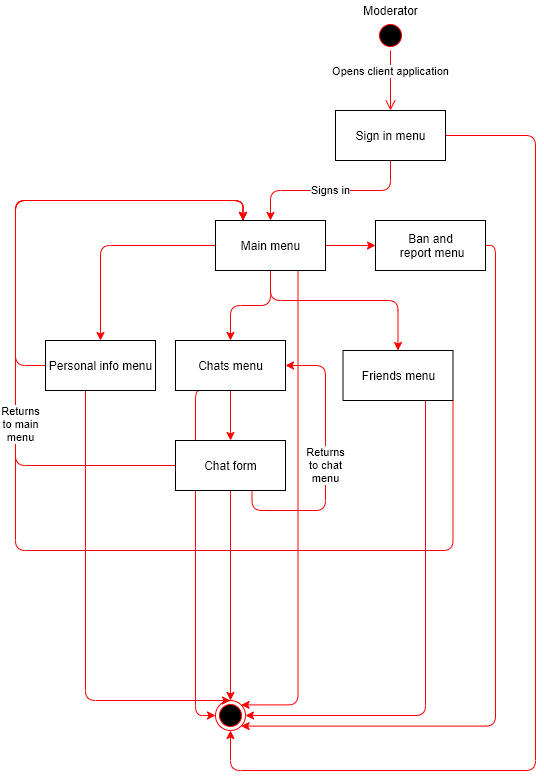

The diagram above was exported from draw.io. Its source (the exported page's mxGraphModel, read from the mxfile embedded in the PNG):
<mxGraphModel dx="1422" dy="845" grid="1" gridSize="10" guides="1" tooltips="1" connect="1" arrows="1" fold="1" page="1" pageScale="1" pageWidth="827" pageHeight="1169" math="0" shadow="0">
  <root>
    <mxCell id="0" />
    <mxCell id="1" parent="0" />
    <mxCell id="7m0TVI_GmFxQsG6RyMwN-1" value="Opens client application" style="edgeStyle=orthogonalEdgeStyle;html=1;verticalAlign=bottom;endArrow=open;endSize=8;strokeColor=#ff0000;entryX=0.5;entryY=0;entryDx=0;entryDy=0;" parent="1" source="7m0TVI_GmFxQsG6RyMwN-3" target="7m0TVI_GmFxQsG6RyMwN-8" edge="1">
      <mxGeometry relative="1" as="geometry">
        <mxPoint x="435" y="130" as="targetPoint" />
      </mxGeometry>
    </mxCell>
    <mxCell id="7m0TVI_GmFxQsG6RyMwN-2" value="" style="group" parent="1" vertex="1" connectable="0">
      <mxGeometry x="415" y="20" width="55" height="50" as="geometry" />
    </mxCell>
    <mxCell id="7m0TVI_GmFxQsG6RyMwN-3" value="" style="ellipse;html=1;shape=startState;fillColor=#000000;strokeColor=#ff0000;" parent="7m0TVI_GmFxQsG6RyMwN-2" vertex="1">
      <mxGeometry x="5" y="20" width="30" height="30" as="geometry" />
    </mxCell>
    <mxCell id="7m0TVI_GmFxQsG6RyMwN-4" value="Moderator" style="text;html=1;align=center;verticalAlign=middle;resizable=0;points=[];autosize=1;" parent="7m0TVI_GmFxQsG6RyMwN-2" vertex="1">
      <mxGeometry x="-15" width="70" height="20" as="geometry" />
    </mxCell>
    <mxCell id="7m0TVI_GmFxQsG6RyMwN-5" value="Signs in" style="edgeStyle=orthogonalEdgeStyle;rounded=1;orthogonalLoop=1;jettySize=auto;html=1;entryX=0.5;entryY=0;entryDx=0;entryDy=0;strokeColor=#FF0000;exitX=0.5;exitY=1;exitDx=0;exitDy=0;" parent="1" source="7m0TVI_GmFxQsG6RyMwN-8" target="7m0TVI_GmFxQsG6RyMwN-13" edge="1">
      <mxGeometry relative="1" as="geometry" />
    </mxCell>
    <mxCell id="7m0TVI_GmFxQsG6RyMwN-7" style="edgeStyle=orthogonalEdgeStyle;rounded=1;orthogonalLoop=1;jettySize=auto;html=1;entryX=0.5;entryY=1;entryDx=0;entryDy=0;strokeColor=#FF0000;" parent="1" source="7m0TVI_GmFxQsG6RyMwN-8" target="7m0TVI_GmFxQsG6RyMwN-31" edge="1">
      <mxGeometry relative="1" as="geometry">
        <Array as="points">
          <mxPoint x="580" y="155" />
          <mxPoint x="580" y="790" />
          <mxPoint x="275" y="790" />
        </Array>
      </mxGeometry>
    </mxCell>
    <mxCell id="7m0TVI_GmFxQsG6RyMwN-8" value="Sign in menu" style="html=1;" parent="1" vertex="1">
      <mxGeometry x="380" y="130" width="110" height="50" as="geometry" />
    </mxCell>
    <mxCell id="7m0TVI_GmFxQsG6RyMwN-9" value="" style="edgeStyle=orthogonalEdgeStyle;rounded=1;orthogonalLoop=1;jettySize=auto;html=1;entryX=0.5;entryY=0;entryDx=0;entryDy=0;strokeColor=#FF0000;" parent="1" source="7m0TVI_GmFxQsG6RyMwN-13" target="7m0TVI_GmFxQsG6RyMwN-19" edge="1">
      <mxGeometry relative="1" as="geometry" />
    </mxCell>
    <mxCell id="7m0TVI_GmFxQsG6RyMwN-10" value="" style="edgeStyle=orthogonalEdgeStyle;rounded=1;orthogonalLoop=1;jettySize=auto;html=1;entryX=0.5;entryY=0;entryDx=0;entryDy=0;strokeColor=#FF0000;" parent="1" source="7m0TVI_GmFxQsG6RyMwN-13" target="7m0TVI_GmFxQsG6RyMwN-22" edge="1">
      <mxGeometry relative="1" as="geometry" />
    </mxCell>
    <mxCell id="7m0TVI_GmFxQsG6RyMwN-11" style="edgeStyle=orthogonalEdgeStyle;rounded=1;orthogonalLoop=1;jettySize=auto;html=1;entryX=0.5;entryY=0;entryDx=0;entryDy=0;strokeColor=#FF0000;" parent="1" source="7m0TVI_GmFxQsG6RyMwN-13" target="7m0TVI_GmFxQsG6RyMwN-25" edge="1">
      <mxGeometry relative="1" as="geometry">
        <Array as="points">
          <mxPoint x="315" y="320" />
          <mxPoint x="443" y="320" />
        </Array>
      </mxGeometry>
    </mxCell>
    <mxCell id="7m0TVI_GmFxQsG6RyMwN-12" style="edgeStyle=orthogonalEdgeStyle;rounded=1;orthogonalLoop=1;jettySize=auto;html=1;exitX=0.75;exitY=1;exitDx=0;exitDy=0;entryX=1;entryY=0;entryDx=0;entryDy=0;strokeColor=#FF0000;" parent="1" source="7m0TVI_GmFxQsG6RyMwN-13" target="7m0TVI_GmFxQsG6RyMwN-31" edge="1">
      <mxGeometry relative="1" as="geometry">
        <Array as="points">
          <mxPoint x="343" y="724" />
        </Array>
      </mxGeometry>
    </mxCell>
    <mxCell id="42-MnEGUnGTn9Vhu8xUo-2" style="edgeStyle=orthogonalEdgeStyle;rounded=0;orthogonalLoop=1;jettySize=auto;html=1;strokeColor=#FF0000;" parent="1" source="7m0TVI_GmFxQsG6RyMwN-13" target="42-MnEGUnGTn9Vhu8xUo-1" edge="1">
      <mxGeometry relative="1" as="geometry" />
    </mxCell>
    <mxCell id="7m0TVI_GmFxQsG6RyMwN-13" value="Main menu" style="html=1;" parent="1" vertex="1">
      <mxGeometry x="260" y="240" width="110" height="50" as="geometry" />
    </mxCell>
    <mxCell id="7m0TVI_GmFxQsG6RyMwN-17" style="edgeStyle=orthogonalEdgeStyle;rounded=1;orthogonalLoop=1;jettySize=auto;html=1;entryX=0.25;entryY=0;entryDx=0;entryDy=0;strokeColor=#FF0000;" parent="1" source="7m0TVI_GmFxQsG6RyMwN-19" target="7m0TVI_GmFxQsG6RyMwN-13" edge="1">
      <mxGeometry relative="1" as="geometry">
        <Array as="points">
          <mxPoint x="60" y="385" />
          <mxPoint x="60" y="220" />
          <mxPoint x="288" y="220" />
        </Array>
      </mxGeometry>
    </mxCell>
    <mxCell id="7m0TVI_GmFxQsG6RyMwN-18" style="edgeStyle=orthogonalEdgeStyle;rounded=1;orthogonalLoop=1;jettySize=auto;html=1;entryX=0.5;entryY=0;entryDx=0;entryDy=0;strokeColor=#FF0000;" parent="1" source="7m0TVI_GmFxQsG6RyMwN-19" target="7m0TVI_GmFxQsG6RyMwN-31" edge="1">
      <mxGeometry relative="1" as="geometry">
        <Array as="points">
          <mxPoint x="130" y="720" />
        </Array>
      </mxGeometry>
    </mxCell>
    <mxCell id="7m0TVI_GmFxQsG6RyMwN-19" value="Personal info menu" style="html=1;" parent="1" vertex="1">
      <mxGeometry x="90" y="360" width="110" height="50" as="geometry" />
    </mxCell>
    <mxCell id="7m0TVI_GmFxQsG6RyMwN-20" style="edgeStyle=orthogonalEdgeStyle;rounded=1;orthogonalLoop=1;jettySize=auto;html=1;entryX=0.5;entryY=0;entryDx=0;entryDy=0;strokeColor=#FF0000;" parent="1" source="7m0TVI_GmFxQsG6RyMwN-22" target="7m0TVI_GmFxQsG6RyMwN-30" edge="1">
      <mxGeometry relative="1" as="geometry" />
    </mxCell>
    <mxCell id="7m0TVI_GmFxQsG6RyMwN-21" style="edgeStyle=orthogonalEdgeStyle;rounded=1;orthogonalLoop=1;jettySize=auto;html=1;exitX=0.25;exitY=1;exitDx=0;exitDy=0;entryX=0;entryY=0.5;entryDx=0;entryDy=0;strokeColor=#FF0000;" parent="1" source="7m0TVI_GmFxQsG6RyMwN-22" target="7m0TVI_GmFxQsG6RyMwN-31" edge="1">
      <mxGeometry relative="1" as="geometry">
        <Array as="points">
          <mxPoint x="240" y="410" />
          <mxPoint x="240" y="735" />
        </Array>
      </mxGeometry>
    </mxCell>
    <mxCell id="7m0TVI_GmFxQsG6RyMwN-22" value="Chats menu" style="html=1;" parent="1" vertex="1">
      <mxGeometry x="220" y="360" width="110" height="50" as="geometry" />
    </mxCell>
    <mxCell id="7m0TVI_GmFxQsG6RyMwN-23" style="edgeStyle=orthogonalEdgeStyle;rounded=1;orthogonalLoop=1;jettySize=auto;html=1;entryX=0.25;entryY=0;entryDx=0;entryDy=0;strokeColor=#FF0000;exitX=1;exitY=1;exitDx=0;exitDy=0;" parent="1" source="7m0TVI_GmFxQsG6RyMwN-25" target="7m0TVI_GmFxQsG6RyMwN-13" edge="1">
      <mxGeometry relative="1" as="geometry">
        <Array as="points">
          <mxPoint x="498" y="570" />
          <mxPoint x="60" y="570" />
          <mxPoint x="60" y="220" />
          <mxPoint x="288" y="220" />
        </Array>
      </mxGeometry>
    </mxCell>
    <mxCell id="7m0TVI_GmFxQsG6RyMwN-24" style="edgeStyle=orthogonalEdgeStyle;rounded=1;orthogonalLoop=1;jettySize=auto;html=1;exitX=0.75;exitY=1;exitDx=0;exitDy=0;entryX=1;entryY=0.5;entryDx=0;entryDy=0;strokeColor=#FF0000;" parent="1" source="7m0TVI_GmFxQsG6RyMwN-25" target="7m0TVI_GmFxQsG6RyMwN-31" edge="1">
      <mxGeometry relative="1" as="geometry" />
    </mxCell>
    <mxCell id="7m0TVI_GmFxQsG6RyMwN-25" value="Friends menu" style="html=1;" parent="1" vertex="1">
      <mxGeometry x="387.5" y="370" width="110" height="50" as="geometry" />
    </mxCell>
    <mxCell id="7m0TVI_GmFxQsG6RyMwN-26" value="Returns&lt;br&gt;to chat&lt;br&gt;menu" style="edgeStyle=orthogonalEdgeStyle;rounded=1;orthogonalLoop=1;jettySize=auto;html=1;entryX=1;entryY=0.5;entryDx=0;entryDy=0;strokeColor=#FF0000;exitX=0.695;exitY=1;exitDx=0;exitDy=0;exitPerimeter=0;" parent="1" source="7m0TVI_GmFxQsG6RyMwN-30" target="7m0TVI_GmFxQsG6RyMwN-22" edge="1">
      <mxGeometry relative="1" as="geometry">
        <Array as="points">
          <mxPoint x="297" y="530" />
          <mxPoint x="370" y="530" />
          <mxPoint x="370" y="385" />
        </Array>
      </mxGeometry>
    </mxCell>
    <mxCell id="7m0TVI_GmFxQsG6RyMwN-27" style="edgeStyle=orthogonalEdgeStyle;rounded=1;orthogonalLoop=1;jettySize=auto;html=1;entryX=0.25;entryY=0;entryDx=0;entryDy=0;strokeColor=#FF0000;" parent="1" source="7m0TVI_GmFxQsG6RyMwN-30" target="7m0TVI_GmFxQsG6RyMwN-13" edge="1">
      <mxGeometry relative="1" as="geometry">
        <Array as="points">
          <mxPoint x="60" y="485" />
          <mxPoint x="60" y="220" />
          <mxPoint x="288" y="220" />
        </Array>
      </mxGeometry>
    </mxCell>
    <mxCell id="7m0TVI_GmFxQsG6RyMwN-28" value="Returns&lt;br&gt;to main&lt;br&gt;menu" style="edgeLabel;html=1;align=center;verticalAlign=middle;resizable=0;points=[];" parent="7m0TVI_GmFxQsG6RyMwN-27" vertex="1" connectable="0">
      <mxGeometry x="-0.3993" y="-3" relative="1" as="geometry">
        <mxPoint x="1" as="offset" />
      </mxGeometry>
    </mxCell>
    <mxCell id="7m0TVI_GmFxQsG6RyMwN-29" style="edgeStyle=orthogonalEdgeStyle;rounded=1;orthogonalLoop=1;jettySize=auto;html=1;entryX=0.5;entryY=0;entryDx=0;entryDy=0;strokeColor=#FF0000;" parent="1" source="7m0TVI_GmFxQsG6RyMwN-30" target="7m0TVI_GmFxQsG6RyMwN-31" edge="1">
      <mxGeometry relative="1" as="geometry" />
    </mxCell>
    <mxCell id="7m0TVI_GmFxQsG6RyMwN-30" value="Chat form" style="html=1;" parent="1" vertex="1">
      <mxGeometry x="220" y="460" width="110" height="50" as="geometry" />
    </mxCell>
    <mxCell id="7m0TVI_GmFxQsG6RyMwN-31" value="" style="ellipse;html=1;shape=endState;fillColor=#000000;strokeColor=#ff0000;" parent="1" vertex="1">
      <mxGeometry x="260" y="720" width="30" height="30" as="geometry" />
    </mxCell>
    <mxCell id="42-MnEGUnGTn9Vhu8xUo-3" style="edgeStyle=orthogonalEdgeStyle;rounded=1;orthogonalLoop=1;jettySize=auto;html=1;entryX=1;entryY=1;entryDx=0;entryDy=0;strokeColor=#FF0000;" parent="1" source="42-MnEGUnGTn9Vhu8xUo-1" target="7m0TVI_GmFxQsG6RyMwN-31" edge="1">
      <mxGeometry relative="1" as="geometry">
        <Array as="points">
          <mxPoint x="540" y="265" />
          <mxPoint x="540" y="746" />
        </Array>
      </mxGeometry>
    </mxCell>
    <mxCell id="42-MnEGUnGTn9Vhu8xUo-1" value="Ban and&lt;br&gt;&amp;nbsp;report menu" style="html=1;" parent="1" vertex="1">
      <mxGeometry x="420" y="240" width="110" height="50" as="geometry" />
    </mxCell>
  </root>
</mxGraphModel>